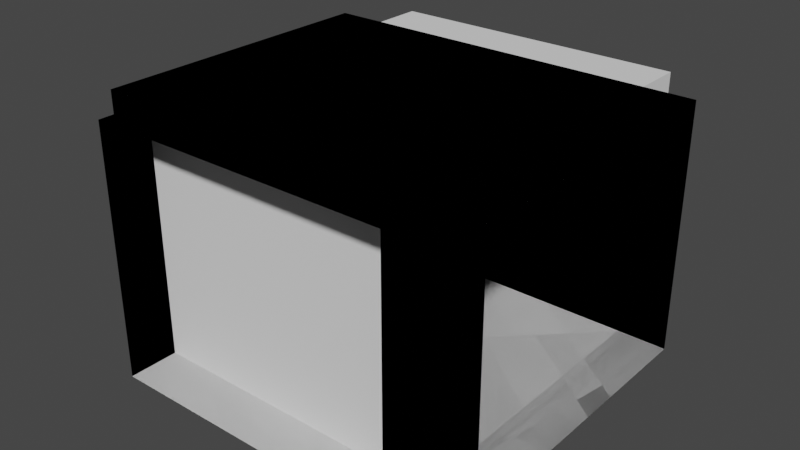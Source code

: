 # Source: corridorset.blend  (saved by Blender 3.3.6; exported with 4.5.12 LTS)
import bpy
from mathutils import Matrix  # noqa: F401  (used for matrix-valued properties, if any)

bpy.ops.wm.read_factory_settings(use_empty=True)
scene = bpy.context.scene
scene.name = 'Scene'

# ---- collections
col_collection = bpy.data.collections.new('Collection'); scene.collection.children.link(col_collection)

# ---- world
world_world = bpy.data.worlds.new('World'); scene.world = world_world
world_world.use_nodes = True; world_world.node_tree.nodes.clear()
_N = world_world.node_tree.nodes; _L = world_world.node_tree.links
n0 = _N.new('ShaderNodeOutputWorld'); n0.name = 'World Output'; n0.location = (300, 300)
n1 = _N.new('ShaderNodeBackground'); n1.name = 'Background'; n1.location = (10, 300)
n1.inputs[0].default_value = (0.05088, 0.05088, 0.05088, 1.0)
_L.new(n1.outputs[0], n0.inputs[0])
n0.is_active_output = True
world_world.color = (0.05088, 0.05088, 0.05088)
world_world.use_sun_shadow = False
world_world.sun_shadow_jitter_overblur = 0.0

# ---- meshes
me_plane = bpy.data.meshes.new('Plane')
me_plane.from_pydata([(2.0, -1.5, 0.0), (-2.0, 1.5, 0.0), (2.0, -1.5, 2.5), (-2.0, -1.5, 2.5), (-2.0, -1.5, 8.941e-08), (2.0, 1.5, 2.5), (2.0, 1.5, -8.941e-08), (-2.0, 1.5, 2.5)], [], [(4, 0, 6, 1), (2, 3, 7, 5), (2, 0, 4, 3), (5, 7, 1, 6)])
_uv = me_plane.uv_layers.new(name='UVMap')
_uv.uv.foreach_set('vector', [0.0, 0.0, 1.0, 0.0, 1.0, 1.0, 0.0, 1.0, 0.0, 0.0, 1.0, 0.0, 1.0, 1.0, 0.0, 1.0, 0.0, 0.0, 1.0, 0.0, 1.0, 1.0, 0.0, 1.0, 0.0, 0.0, 0.0, 1.0, 1.0, 1.0, 1.0, 0.0])
me_plane.update()
me_plane_013 = bpy.data.meshes.new('Plane.013')
me_plane_013.from_pydata([(2.0, -1.5, 0.0), (-2.0, 1.5, 0.0), (2.0, -1.5, 2.5), (-2.0, -1.5, 2.5), (-2.0, -1.5, 8.941e-08), (2.0, 1.5, 2.5), (2.0, 1.5, -8.941e-08), (-2.0, 1.5, 2.5), (1.5, -2.0, 3.502e-08), (1.5, -2.0, 2.5), (-1.5, -2.0, 1.021e-07), (-1.5, -2.0, 2.5), (-1.5, 1.5, -1.118e-08), (-1.5, -1.5, 2.5), (-1.5, 1.5, 2.5), (-1.5, -1.5, 7.823e-08), (1.5, -1.5, 2.5), (1.5, 1.5, 2.5), (1.5, -1.5, 1.118e-08), (1.5, 1.5, -7.823e-08)], [], [(18, 0, 6, 19), (13, 3, 7, 14), (13, 15, 4, 3), (14, 7, 1, 12), (16, 18, 8, 9), (15, 13, 11, 10), (13, 16, 9, 11), (4, 15, 12, 1), (18, 15, 10, 8), (16, 13, 14, 17), (15, 18, 19, 12), (2, 16, 17, 5), (2, 0, 18, 16), (5, 17, 19, 6), (17, 14, 12, 19)])
_uv = me_plane_013.uv_layers.new(name='UVMap')
_uv.uv.foreach_set('vector', [0.875, 0.0, 1.0, 0.0, 1.0, 1.0, 0.875, 1.0, 0.875, 0.0, 1.0, 0.0, 1.0, 1.0, 0.875, 1.0, 0.0, 0.875, 1.0, 0.875, 1.0, 1.0, 0.0, 1.0, 0.0, 0.875, 0.0, 1.0, 1.0, 1.0, 1.0, 0.875, 0.0, 0.125, 1.0, 0.125, 1.0, 0.125, 0.0, 0.125, 1.0, 0.875, 0.0, 0.875, 0.0, 0.875, 1.0, 0.875, 0.875, 0.0, 0.125, 0.0, 0.125, 0.0, 0.875, 0.0, 0.0, 0.0, 0.125, 0.0, 0.125, 1.0, 0.0, 1.0, 0.875, 0.0, 0.125, 0.0, 0.125, 0.0, 0.875, 0.0, 0.125, 0.0, 0.875, 0.0, 0.875, 1.0, 0.125, 1.0, 0.125, 0.0, 0.875, 0.0, 0.875, 1.0, 0.125, 1.0, 0.0, 0.0, 0.125, 0.0, 0.125, 1.0, 0.0, 1.0, 0.0, 0.0, 1.0, 0.0, 1.0, 0.125, 0.0, 0.125, 0.0, 0.0, 0.0, 0.125, 1.0, 0.125, 1.0, 0.0, 0.0, 0.125, 0.0, 0.875, 1.0, 0.875, 1.0, 0.125])
me_plane_013.update()
me_plane_014 = bpy.data.meshes.new('Plane.014')
me_plane_014.from_pydata([(2.0, -1.5, 0.0), (-2.0, 1.5, 0.0), (2.0, -1.5, 2.5), (-2.0, -1.5, 2.5), (-2.0, -1.5, 8.941e-08), (2.0, 1.5, 2.5), (2.0, 1.5, -8.941e-08), (-2.0, 1.5, 2.5), (1.5, -2.0, 3.502e-08), (1.5, -2.0, 2.5), (-1.5, -2.0, 1.021e-07), (-1.5, -2.0, 2.5), (-1.5, 1.5, -1.118e-08), (-1.5, -1.5, 2.5), (-1.5, 1.5, 2.5), (-1.5, -1.5, 7.823e-08), (1.5, -1.5, 2.5), (1.5, 1.5, 2.5), (1.5, -1.5, 1.118e-08), (1.5, 1.5, -7.823e-08), (-1.5, 2.0, -1.118e-08), (-1.5, 2.0, 2.5), (1.5, 2.0, 2.5), (1.5, 2.0, -7.823e-08)], [], [(18, 0, 6, 19), (13, 3, 7, 14), (13, 15, 4, 3), (14, 7, 1, 12), (16, 18, 8, 9), (15, 13, 11, 10), (13, 16, 9, 11), (4, 15, 12, 1), (18, 15, 10, 8), (16, 13, 14, 17), (15, 18, 19, 12), (2, 16, 17, 5), (2, 0, 18, 16), (5, 17, 19, 6), (17, 14, 21, 22), (14, 12, 20, 21), (19, 17, 22, 23), (12, 19, 23, 20)])
_uv = me_plane_014.uv_layers.new(name='UVMap')
_uv.uv.foreach_set('vector', [0.875, 0.0, 1.0, 0.0, 1.0, 1.0, 0.875, 1.0, 0.875, 0.0, 1.0, 0.0, 1.0, 1.0, 0.875, 1.0, 0.0, 0.875, 1.0, 0.875, 1.0, 1.0, 0.0, 1.0, 0.0, 0.875, 0.0, 1.0, 1.0, 1.0, 1.0, 0.875, 0.0, 0.125, 1.0, 0.125, 1.0, 0.125, 0.0, 0.125, 1.0, 0.875, 0.0, 0.875, 0.0, 0.875, 1.0, 0.875, 0.875, 0.0, 0.125, 0.0, 0.125, 0.0, 0.875, 0.0, 0.0, 0.0, 0.125, 0.0, 0.125, 1.0, 0.0, 1.0, 0.875, 0.0, 0.125, 0.0, 0.125, 0.0, 0.875, 0.0, 0.125, 0.0, 0.875, 0.0, 0.875, 1.0, 0.125, 1.0, 0.125, 0.0, 0.875, 0.0, 0.875, 1.0, 0.125, 1.0, 0.0, 0.0, 0.125, 0.0, 0.125, 1.0, 0.0, 1.0, 0.0, 0.0, 1.0, 0.0, 1.0, 0.125, 0.0, 0.125, 0.0, 0.0, 0.0, 0.125, 1.0, 0.125, 1.0, 0.0, 0.125, 1.0, 0.875, 1.0, 0.875, 1.0, 0.125, 1.0, 0.0, 0.875, 1.0, 0.875, 1.0, 0.875, 0.0, 0.875, 1.0, 0.125, 0.0, 0.125, 0.0, 0.125, 1.0, 0.125, 0.125, 1.0, 0.875, 1.0, 0.875, 1.0, 0.125, 1.0])
me_plane_014.update()
me_plane_015 = bpy.data.meshes.new('Plane.015')
me_plane_015.from_pydata([(2.0, -1.5, 0.0), (2.0, -1.5, 2.5), (2.0, 1.5, 2.5), (2.0, 1.5, -8.941e-08), (1.5, -2.0, 3.502e-08), (1.5, -2.0, 2.5), (-1.5, -2.0, 1.021e-07), (-1.5, -2.0, 2.5), (-1.5, 1.5, -1.118e-08), (-1.5, -1.5, 2.5), (-1.5, 1.5, 2.5), (-1.5, -1.5, 7.823e-08), (1.5, -1.5, 2.5), (1.5, 1.5, 2.5), (1.5, -1.5, 1.118e-08), (1.5, 1.5, -7.823e-08)], [], [(14, 0, 3, 15), (12, 14, 4, 5), (11, 9, 7, 6), (9, 12, 5, 7), (14, 11, 6, 4), (12, 9, 10, 13), (11, 14, 15, 8), (1, 12, 13, 2), (1, 0, 14, 12), (2, 13, 15, 3), (15, 13, 10, 8), (8, 10, 9, 11)])
_uv = me_plane_015.uv_layers.new(name='UVMap')
_uv.uv.foreach_set('vector', [0.875, 0.0, 1.0, 0.0, 1.0, 1.0, 0.875, 1.0, 0.0, 0.125, 1.0, 0.125, 1.0, 0.125, 0.0, 0.125, 1.0, 0.875, 0.0, 0.875, 0.0, 0.875, 1.0, 0.875, 0.875, 0.0, 0.125, 0.0, 0.125, 0.0, 0.875, 0.0, 0.875, 0.0, 0.125, 0.0, 0.125, 0.0, 0.875, 0.0, 0.125, 0.0, 0.875, 0.0, 0.875, 1.0, 0.125, 1.0, 0.125, 0.0, 0.875, 0.0, 0.875, 1.0, 0.125, 1.0, 0.0, 0.0, 0.125, 0.0, 0.125, 1.0, 0.0, 1.0, 0.0, 0.0, 1.0, 0.0, 1.0, 0.125, 0.0, 0.125, 0.0, 0.0, 0.0, 0.125, 1.0, 0.125, 1.0, 0.0, 1.0, 0.125, 0.0, 0.125, 0.875, 1.0, 0.125, 1.0, 0.125, 1.0, 0.875, 1.0, 0.875, 0.0, 1.0, 0.875])
me_plane_015.update()

# ---- objects
ob_straight = bpy.data.objects.new('Straight', me_plane)
ob_tee = bpy.data.objects.new('Tee', me_plane_013)
ob_junction = bpy.data.objects.new('Junction', me_plane_014)
ob_elbow = bpy.data.objects.new('Elbow', me_plane_015)

# ---- transforms, parenting, visibility, modifiers, constraints
ob_straight.location = (0.0, 0.0, 0.0)
ob_tee.location = (0.0, 0.0, 0.0)
ob_junction.location = (0.0, 0.0, 0.0)
ob_elbow.location = (0.0, 0.0, 0.0)

# ---- collection membership
col_collection.objects.link(ob_straight)
col_collection.objects.link(ob_tee)
col_collection.objects.link(ob_junction)
col_collection.objects.link(ob_elbow)

# ---- scene / render settings (as saved in the file)
scene.frame_start = 1; scene.frame_end = 250; scene.frame_set(1)
scene.render.engine = 'BLENDER_EEVEE_NEXT'
scene.cycles.sampling_pattern = 'TABULATED_SOBOL'
scene.cycles.use_light_tree = False
scene.view_settings.view_transform = 'Filmic'
bpy.context.view_layer.update()

# ---- added for rendering (the .blend has no active camera and no usable light): camera, sun
cam_auto = bpy.data.cameras.new('AutoCamera')
cam_auto.lens = 50.0
cam_auto.sensor_width = 36.0
cam_auto.clip_end = 1000.0
ob_auto_camera = bpy.data.objects.new('AutoCamera', cam_auto)
scene.collection.objects.link(ob_auto_camera)
ob_auto_camera.location = (5.7222, -6.86664, 5.82776)
ob_auto_camera.rotation_euler = (1.09748, -7.21219e-08, 0.694738)
scene.camera = ob_auto_camera
light_auto_sun = bpy.data.lights.new('AutoSun', 'SUN')
light_auto_sun.energy = 3.0
light_auto_sun.angle = 0.0523599
ob_auto_sun = bpy.data.objects.new('AutoSun', light_auto_sun)
scene.collection.objects.link(ob_auto_sun)
ob_auto_sun.rotation_euler = (0.872665, 0.174533, 0.523599)
bpy.context.view_layer.update()
